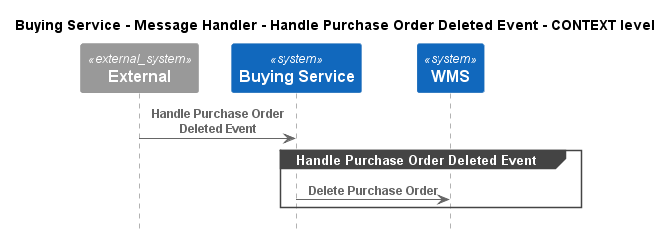

The diagram above was rendered by PlantUML. Its source (embedded in the PNG):
@startuml
!pragma layout smetana
!include ..\..\..\..\..\..\.c4s\C4_Sequence.puml

title Buying Service - Message Handler - Handle Purchase Order Deleted Event - CONTEXT level

System_Ext(C4InterFlow.SoftwareSystems.ExternalSystem, "External", "")
System(ECommercePlatform.SoftwareSystems.BuyingService, "Buying Service", "")
System(ECommercePlatform.SoftwareSystems.WMS, "WMS", "")

Rel(C4InterFlow.SoftwareSystems.ExternalSystem, ECommercePlatform.SoftwareSystems.BuyingService, "Handle Purchase Order Deleted Event")
group Handle Purchase Order Deleted Event
Rel(ECommercePlatform.SoftwareSystems.BuyingService, ECommercePlatform.SoftwareSystems.WMS, "Delete Purchase Order")
end


@enduml